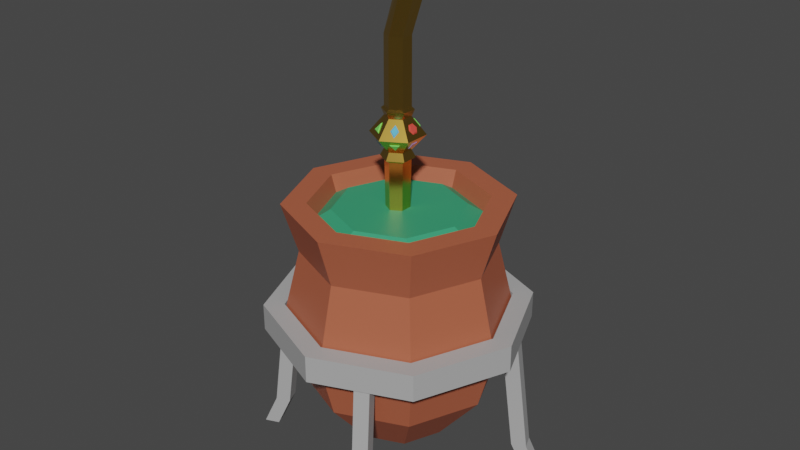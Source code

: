 # Source: cuiabomba_dourado.blend  (saved by Blender 2.93.21; exported with 4.5.12 LTS)
import bpy
from mathutils import Matrix  # noqa: F401  (used for matrix-valued properties, if any)

bpy.ops.wm.read_factory_settings(use_empty=True)
scene = bpy.context.scene
scene.name = 'Scene'

# ---- collections
col_collection = bpy.data.collections.new('Collection'); scene.collection.children.link(col_collection)

# ---- materials (node trees are filled in below, after node groups)
mat_cuia = bpy.data.materials.new('Cuia')
mat_cuia.use_transparent_shadow = False
mat_erva = bpy.data.materials.new('Erva')
mat_erva.use_transparent_shadow = False
mat_ouro = bpy.data.materials.new('Ouro')
mat_ouro.use_transparent_shadow = False
mat_metal = bpy.data.materials.new('Metal')
mat_metal.use_transparent_shadow = False
mat_pedra_002 = bpy.data.materials.new('Pedra.002')
mat_pedra_002.use_transparent_shadow = False
mat_pedra_001 = bpy.data.materials.new('Pedra.001')
mat_pedra_001.use_transparent_shadow = False
mat_pedra = bpy.data.materials.new('Pedra')
mat_pedra.use_transparent_shadow = False
mat_pedra_003 = bpy.data.materials.new('Pedra.003')
mat_pedra_003.use_transparent_shadow = False

# ---- material node trees
mat_cuia.use_nodes = True; mat_cuia.node_tree.nodes.clear()
_N = mat_cuia.node_tree.nodes; _L = mat_cuia.node_tree.links
n0 = _N.new('ShaderNodeBsdfPrincipled'); n0.name = 'Principled BSDF'; n0.location = (10, 300)
n0.distribution = 'GGX'
n0.subsurface_method = 'BURLEY'
n0.inputs[0].default_value = (0.4385, 0.1128, 0.05614, 1.0)
n0.inputs[3].default_value = 1.45
n0.inputs[27].default_value = (0.0, 0.0, 0.0, 1.0)
n0.inputs[28].default_value = 1.0
n1 = _N.new('ShaderNodeOutputMaterial'); n1.name = 'Material Output'; n1.location = (300, 300)
_L.new(n0.outputs[0], n1.inputs[0])
n1.is_active_output = True
mat_erva.use_nodes = True; mat_erva.node_tree.nodes.clear()
_N = mat_erva.node_tree.nodes; _L = mat_erva.node_tree.links
n0 = _N.new('ShaderNodeBsdfPrincipled'); n0.name = 'Principled BSDF'; n0.location = (10, 300)
n0.distribution = 'GGX'
n0.subsurface_method = 'BURLEY'
n0.inputs[0].default_value = (0.04122, 0.3424, 0.1693, 1.0)
n0.inputs[3].default_value = 1.45
n0.inputs[27].default_value = (0.0, 0.0, 0.0, 1.0)
n0.inputs[28].default_value = 1.0
n1 = _N.new('ShaderNodeOutputMaterial'); n1.name = 'Material Output'; n1.location = (300, 300)
_L.new(n0.outputs[0], n1.inputs[0])
n1.is_active_output = True
mat_ouro.use_nodes = True; mat_ouro.node_tree.nodes.clear()
_N = mat_ouro.node_tree.nodes; _L = mat_ouro.node_tree.links
n0 = _N.new('ShaderNodeBsdfPrincipled'); n0.name = 'Principled BSDF'; n0.location = (10, 300)
n0.distribution = 'GGX'
n0.subsurface_method = 'BURLEY'
n0.inputs[0].default_value = (0.8, 0.4956, 0.0954, 1.0)
n0.inputs[1].default_value = 1.0
n0.inputs[2].default_value = 0.2
n0.inputs[3].default_value = 1.45
n0.inputs[27].default_value = (0.0, 0.0, 0.0, 1.0)
n0.inputs[28].default_value = 1.0
n1 = _N.new('ShaderNodeOutputMaterial'); n1.name = 'Material Output'; n1.location = (300, 300)
_L.new(n0.outputs[0], n1.inputs[0])
n1.is_active_output = True
mat_metal.use_nodes = True; mat_metal.node_tree.nodes.clear()
_N = mat_metal.node_tree.nodes; _L = mat_metal.node_tree.links
n0 = _N.new('ShaderNodeBsdfPrincipled'); n0.name = 'Principled BSDF'; n0.location = (10, 300)
n0.distribution = 'GGX'
n0.subsurface_method = 'BURLEY'
n0.inputs[0].default_value = (0.42, 0.42, 0.42, 1.0)
n0.inputs[3].default_value = 1.45
n0.inputs[27].default_value = (0.0, 0.0, 0.0, 1.0)
n0.inputs[28].default_value = 1.0
n1 = _N.new('ShaderNodeOutputMaterial'); n1.name = 'Material Output'; n1.location = (300, 300)
_L.new(n0.outputs[0], n1.inputs[0])
n1.is_active_output = True
mat_pedra_002.use_nodes = True; mat_pedra_002.node_tree.nodes.clear()
_N = mat_pedra_002.node_tree.nodes; _L = mat_pedra_002.node_tree.links
n0 = _N.new('ShaderNodeBsdfPrincipled'); n0.name = 'Principled BSDF'; n0.location = (10, 300)
n0.distribution = 'GGX'
n0.subsurface_method = 'BURLEY'
n0.inputs[0].default_value = (0.1315, 0.5285, 0.8, 1.0)
n0.inputs[2].default_value = 0.0
n0.inputs[3].default_value = 1.45
n0.inputs[13].default_value = 1.0
n0.inputs[27].default_value = (0.0, 0.0, 0.0, 1.0)
n0.inputs[28].default_value = 1.0
n1 = _N.new('ShaderNodeOutputMaterial'); n1.name = 'Material Output'; n1.location = (300, 300)
_L.new(n0.outputs[0], n1.inputs[0])
n1.is_active_output = True
mat_pedra_001.use_nodes = True; mat_pedra_001.node_tree.nodes.clear()
_N = mat_pedra_001.node_tree.nodes; _L = mat_pedra_001.node_tree.links
n0 = _N.new('ShaderNodeBsdfPrincipled'); n0.name = 'Principled BSDF'; n0.location = (10, 300)
n0.distribution = 'GGX'
n0.subsurface_method = 'BURLEY'
n0.inputs[0].default_value = (0.2086, 0.8, 0.1236, 1.0)
n0.inputs[2].default_value = 0.0
n0.inputs[3].default_value = 1.45
n0.inputs[13].default_value = 1.0
n0.inputs[27].default_value = (0.0, 0.0, 0.0, 1.0)
n0.inputs[28].default_value = 1.0
n1 = _N.new('ShaderNodeOutputMaterial'); n1.name = 'Material Output'; n1.location = (300, 300)
_L.new(n0.outputs[0], n1.inputs[0])
n1.is_active_output = True
mat_pedra.use_nodes = True; mat_pedra.node_tree.nodes.clear()
_N = mat_pedra.node_tree.nodes; _L = mat_pedra.node_tree.links
n0 = _N.new('ShaderNodeBsdfPrincipled'); n0.name = 'Principled BSDF'; n0.location = (10, 300)
n0.distribution = 'GGX'
n0.subsurface_method = 'BURLEY'
n0.inputs[0].default_value = (0.8, 0.07841, 0.05668, 1.0)
n0.inputs[2].default_value = 0.0
n0.inputs[3].default_value = 1.45
n0.inputs[13].default_value = 1.0
n0.inputs[27].default_value = (0.0, 0.0, 0.0, 1.0)
n0.inputs[28].default_value = 1.0
n1 = _N.new('ShaderNodeOutputMaterial'); n1.name = 'Material Output'; n1.location = (300, 300)
_L.new(n0.outputs[0], n1.inputs[0])
n1.is_active_output = True
mat_pedra_003.use_nodes = True; mat_pedra_003.node_tree.nodes.clear()
_N = mat_pedra_003.node_tree.nodes; _L = mat_pedra_003.node_tree.links
n0 = _N.new('ShaderNodeBsdfPrincipled'); n0.name = 'Principled BSDF'; n0.location = (10, 300)
n0.distribution = 'GGX'
n0.subsurface_method = 'BURLEY'
n0.inputs[0].default_value = (0.6422, 0.3447, 0.8, 1.0)
n0.inputs[2].default_value = 0.0
n0.inputs[3].default_value = 1.45
n0.inputs[13].default_value = 1.0
n0.inputs[19].default_value = 0.125
n0.inputs[27].default_value = (0.0, 0.0, 0.0, 1.0)
n0.inputs[28].default_value = 1.0
n1 = _N.new('ShaderNodeOutputMaterial'); n1.name = 'Material Output'; n1.location = (300, 300)
_L.new(n0.outputs[0], n1.inputs[0])
n1.is_active_output = True

# ---- world
world_world = bpy.data.worlds.new('World'); scene.world = world_world
world_world.use_nodes = True; world_world.node_tree.nodes.clear()
_N = world_world.node_tree.nodes; _L = world_world.node_tree.links
n0 = _N.new('ShaderNodeOutputWorld'); n0.name = 'World Output'; n0.location = (300, 300)
n1 = _N.new('ShaderNodeBackground'); n1.name = 'Background'; n1.location = (10, 300)
n1.inputs[0].default_value = (0.05088, 0.05088, 0.05088, 1.0)
_L.new(n1.outputs[0], n0.inputs[0])
n0.is_active_output = True
world_world.color = (0.05088, 0.05088, 0.05088)
world_world.use_sun_shadow = False
world_world.sun_shadow_jitter_overblur = 0.0

# ---- meshes
me_cylinder = bpy.data.meshes.new('Cylinder')
me_cylinder.from_pydata([(1.795e-08, 0.8779, -0.7871), (1.572e-08, 1.0, 0.91), (0.6207, 0.6207, -0.7871), (0.7071, 0.7071, 0.91), (0.8779, 1.223e-08, -0.7871), (1.0, 6.812e-09, 0.91), (0.6207, -0.6207, -0.7871), (0.7071, -0.7071, 0.91), (-5.879e-08, -0.8779, -0.7871), (-7.17e-08, -1.0, 0.91), (-0.6207, -0.6207, -0.7871), (-0.7071, -0.7071, 0.91), (-0.8779, 6.107e-08, -0.7871), (-1.0, 6.245e-08, 0.91), (-0.6207, 0.6207, -0.7871), (-0.7071, 0.7071, 0.91), (1.676e-08, 0.8621, 0.457), (0.6096, 0.6096, 0.457), (0.8621, 1.076e-08, 0.457), (0.6096, -0.6096, 0.457), (-5.861e-08, -0.8621, 0.457), (-0.6096, -0.6096, 0.457), (-0.8621, 5.872e-08, 0.457), (-0.6096, 0.6096, 0.457), (0.73, 0.73, -0.2422), (1.032, 7.605e-09, -0.2422), (0.73, -0.73, -0.2422), (-7.302e-08, -1.032, -0.2422), (-0.73, -0.73, -0.2422), (-1.032, 6.504e-08, -0.2422), (-0.73, 0.73, -0.2422), (1.723e-08, 1.032, -0.2422), (2.799e-08, 0.1042, -1.561), (0.07369, 0.07369, -1.561), (0.1042, 3.167e-08, -1.561), (0.07369, -0.07369, -1.561), (7.84e-09, -0.1042, -1.561), (-0.07369, -0.07369, -1.561), (-0.1042, 4.62e-08, -1.561), (-0.07369, 0.07369, -1.561), (1.573e-08, 0.7816, 0.91), (0.5527, 0.5527, 0.91), (0.7816, 6.762e-09, 0.91), (0.5527, -0.5527, 0.91), (-7.169e-08, -0.7816, 0.91), (-0.5527, -0.5527, 0.91), (-0.7816, 6.24e-08, 0.91), (-0.5527, 0.5527, 0.91), (1.401e-08, 0.5824, 0.8445), (0.4118, 0.4118, 0.8445), (0.5824, 1.484e-08, 0.8445), (0.4118, -0.4118, 0.8445), (-6.149e-08, -0.5824, 0.8445), (-0.4118, -0.4118, 0.8445), (-0.5824, 6.779e-08, 0.8445), (-0.4118, 0.4118, 0.8445), (-0.5159, 0.5159, 0.7555), (1.609e-08, 0.7296, 0.7555), (-0.7296, 6.112e-08, 0.7555), (-0.5159, -0.5159, 0.7555), (-6.713e-08, -0.7296, 0.7555), (0.5159, -0.5159, 0.7555), (0.7296, 8.156e-09, 0.7555), (0.5159, 0.5159, 0.7555), (2.665e-08, 0.4666, -1.287), (0.3299, 0.3299, -1.287), (0.4666, 2.109e-08, -1.287), (0.3299, -0.3299, -1.287), (-1.414e-08, -0.4666, -1.287), (-0.3299, -0.3299, -1.287), (-0.4666, 4.705e-08, -1.287), (-0.3299, 0.3299, -1.287)], [], [(16, 1, 3, 17), (17, 3, 5, 18), (18, 5, 7, 19), (19, 7, 9, 20), (20, 9, 11, 21), (21, 11, 13, 22), (22, 13, 15, 23), (23, 15, 1, 16), (10, 12, 70, 69), (30, 23, 16, 31), (29, 22, 23, 30), (28, 21, 22, 29), (27, 20, 21, 28), (26, 19, 20, 27), (25, 18, 19, 26), (24, 17, 18, 25), (31, 16, 17, 24), (0, 31, 24, 2), (2, 24, 25, 4), (4, 25, 26, 6), (6, 26, 27, 8), (8, 27, 28, 10), (10, 28, 29, 12), (12, 29, 30, 14), (14, 30, 31, 0), (32, 33, 34, 35, 36, 37, 38, 39), (6, 8, 68, 67), (12, 14, 71, 70), (2, 4, 66, 65), (8, 10, 69, 68), (14, 0, 64, 71), (0, 2, 65, 64), (4, 6, 67, 66), (57, 63, 41, 40), (63, 62, 42, 41), (62, 61, 43, 42), (61, 60, 44, 43), (60, 59, 45, 44), (59, 58, 46, 45), (58, 56, 47, 46), (56, 57, 40, 47), (55, 54, 53, 52, 51, 50, 49, 48), (3, 1, 40, 41), (5, 3, 41, 42), (7, 5, 42, 43), (9, 7, 43, 44), (11, 9, 44, 45), (13, 11, 45, 46), (15, 13, 46, 47), (1, 15, 47, 40), (55, 48, 57, 56), (54, 55, 56, 58), (53, 54, 58, 59), (52, 53, 59, 60), (51, 52, 60, 61), (50, 51, 61, 62), (49, 50, 62, 63), (48, 49, 63, 57), (33, 32, 64, 65), (34, 33, 65, 66), (35, 34, 66, 67), (36, 35, 67, 68), (37, 36, 68, 69), (38, 37, 69, 70), (39, 38, 70, 71), (32, 39, 71, 64)])
me_cylinder.polygons.foreach_set('material_index', [0, 0, 0, 0, 0, 0, 0, 0, 0, 0, 0, 0, 0, 0, 0, 0, 0, 0, 0, 0, 0, 0, 0, 0, 0, 0, 0, 0, 0, 0, 0, 0, 0, 0, 0, 0, 0, 0, 0, 0, 0, 1, 0, 0, 0, 0, 0, 0, 0, 0, 1, 1, 1, 1, 1, 1, 1, 1, 0, 0, 0, 0, 0, 0, 0, 0])
_uv = me_cylinder.uv_layers.new(name='UVMap')
_uv.uv.foreach_set('vector', [1.0, 0.8958, 1.0, 1.0, 0.875, 1.0, 0.875, 0.8958, 0.875, 0.8958, 0.875, 1.0, 0.75, 1.0, 0.75, 0.8958, 0.75, 0.8958, 0.75, 1.0, 0.625, 1.0, 0.625, 0.8958, 0.625, 0.8958, 0.625, 1.0, 0.5, 1.0, 0.5, 0.8958, 0.5, 0.8958, 0.5, 1.0, 0.375, 1.0, 0.375, 0.8958, 0.375, 0.8958, 0.375, 1.0, 0.25, 1.0, 0.25, 0.8958, 0.25, 0.8958, 0.25, 1.0, 0.125, 1.0, 0.125, 0.8958, 0.125, 0.8958, 0.125, 1.0, 0.0, 1.0, 0.0, 0.8958, 0.375, 0.5847, 0.25, 0.5847, 0.25, 0.5215, 0.375, 0.5215, 0.125, 0.721, 0.125, 0.8958, 0.0, 0.8958, 0.0, 0.721, 0.25, 0.721, 0.25, 0.8958, 0.125, 0.8958, 0.125, 0.721, 0.375, 0.721, 0.375, 0.8958, 0.25, 0.8958, 0.25, 0.721, 0.5, 0.721, 0.5, 0.8958, 0.375, 0.8958, 0.375, 0.721, 0.625, 0.721, 0.625, 0.8958, 0.5, 0.8958, 0.5, 0.721, 0.75, 0.721, 0.75, 0.8958, 0.625, 0.8958, 0.625, 0.721, 0.875, 0.721, 0.875, 0.8958, 0.75, 0.8958, 0.75, 0.721, 1.0, 0.721, 1.0, 0.8958, 0.875, 0.8958, 0.875, 0.721, 1.0, 0.5847, 1.0, 0.721, 0.875, 0.721, 0.875, 0.5847, 0.875, 0.5847, 0.875, 0.721, 0.75, 0.721, 0.75, 0.5847, 0.75, 0.5847, 0.75, 0.721, 0.625, 0.721, 0.625, 0.5847, 0.625, 0.5847, 0.625, 0.721, 0.5, 0.721, 0.5, 0.5847, 0.5, 0.5847, 0.5, 0.721, 0.375, 0.721, 0.375, 0.5847, 0.375, 0.5847, 0.375, 0.721, 0.25, 0.721, 0.25, 0.5847, 0.25, 0.5847, 0.25, 0.721, 0.125, 0.721, 0.125, 0.5847, 0.125, 0.5847, 0.125, 0.721, 0.0, 0.721, 0.0, 0.5847, 0.75, 4.551, 3.791, 3.291, 5.051, 0.25, 3.791, -2.791, 0.75, -4.051, -2.291, -2.791, -3.551, 0.25, -2.291, 3.291, 0.625, 0.5847, 0.5, 0.5847, 0.5, 0.5215, 0.625, 0.5215, 0.25, 0.5847, 0.125, 0.5847, 0.125, 0.5215, 0.25, 0.5215, 0.875, 0.5847, 0.75, 0.5847, 0.75, 0.5215, 0.875, 0.5215, 0.5, 0.5847, 0.375, 0.5847, 0.375, 0.5215, 0.5, 0.5215, 0.125, 0.5847, 0.0, 0.5847, 0.0, 0.5215, 0.125, 0.5215, 1.0, 0.5847, 0.875, 0.5847, 0.875, 0.5215, 1.0, 0.5215, 0.75, 0.5847, 0.625, 0.5847, 0.625, 0.5215, 0.75, 0.5215, 1.0, 0.9637, 0.875, 0.9637, 0.875, 1.0, 1.0, 1.0, 0.875, 0.9637, 0.75, 0.9637, 0.75, 1.0, 0.875, 1.0, 0.75, 0.9637, 0.625, 0.9637, 0.625, 1.0, 0.75, 1.0, 0.625, 0.9637, 0.5, 0.9637, 0.5, 1.0, 0.625, 1.0, 0.5, 0.9637, 0.375, 0.9637, 0.375, 1.0, 0.5, 1.0, 0.375, 0.9637, 0.25, 0.9637, 0.25, 1.0, 0.375, 1.0, 0.25, 0.9637, 0.125, 0.9637, 0.125, 1.0, 0.25, 1.0, 0.125, 0.9637, 0.0, 0.9637, 0.0, 1.0, 0.125, 1.0, 0.2186, 0.9637, 0.2733, 0.9637, 0.3869, 0.9637, 0.5037, 0.9637, 0.6213, 0.9637, 0.7381, 0.9637, 0.8517, 0.9637, 0.9064, 0.9637, 0.875, 1.0, 1.0, 1.0, 1.0, 1.0, 0.875, 1.0, 0.75, 1.0, 0.875, 1.0, 0.875, 1.0, 0.75, 1.0, 0.625, 1.0, 0.75, 1.0, 0.75, 1.0, 0.625, 1.0, 0.5, 1.0, 0.625, 1.0, 0.625, 1.0, 0.5, 1.0, 0.375, 1.0, 0.5, 1.0, 0.5, 1.0, 0.375, 1.0, 0.25, 1.0, 0.375, 1.0, 0.375, 1.0, 0.25, 1.0, 0.125, 1.0, 0.25, 1.0, 0.25, 1.0, 0.125, 1.0, 0.0, 1.0, 0.125, 1.0, 0.125, 1.0, 0.0, 1.0, 0.2186, 0.9637, 0.9064, 0.9637, 1.0, 0.9637, 0.125, 0.9637, 0.2733, 0.9637, 0.2186, 0.9637, 0.125, 0.9637, 0.25, 0.9637, 0.3869, 0.9637, 0.2733, 0.9637, 0.25, 0.9637, 0.375, 0.9637, 0.5037, 0.9637, 0.3869, 0.9637, 0.375, 0.9637, 0.5, 0.9637, 0.6213, 0.9637, 0.5037, 0.9637, 0.5, 0.9637, 0.625, 0.9637, 0.7381, 0.9637, 0.6213, 0.9637, 0.625, 0.9637, 0.75, 0.9637, 0.8517, 0.9637, 0.7381, 0.9637, 0.75, 0.9637, 0.875, 0.9637, 0.9064, 0.9637, 0.8517, 0.9637, 0.875, 0.9637, 1.0, 0.9637, 3.791, 3.291, 0.75, 4.551, 0.75, 15.57, 11.58, 11.08, 5.051, 0.25, 3.791, 3.291, 11.58, 11.08, 16.07, 0.25, 3.791, -2.791, 5.051, 0.25, 16.07, 0.25, 11.58, -10.58, 0.75, -4.051, 3.791, -2.791, 11.58, -10.58, 0.75, -15.07, -2.291, -2.791, 0.75, -4.051, 0.75, -15.07, -10.08, -10.58, -3.551, 0.25, -2.291, -2.791, -10.08, -10.58, -14.57, 0.25, -2.291, 3.291, -3.551, 0.25, -14.57, 0.25, -10.08, 11.08, 0.75, 4.551, -2.291, 3.291, -10.08, 11.08, 0.75, 15.57])
me_cylinder.materials.append(mat_cuia)
me_cylinder.materials.append(mat_erva)
me_cylinder.use_remesh_fix_poles = True
me_cylinder.use_remesh_preserve_attributes = False
me_cylinder.update()
me_cylinder_001 = bpy.data.meshes.new('Cylinder.001')
me_cylinder_001.from_pydata([(-0.01828, 0.1134, 1.581), (0.05222, -0.05509, -0.8901), (0.07989, 0.05668, 1.581), (0.05222, 0.05509, -0.8901), (0.07989, -0.05668, 1.581), (-0.01828, -0.1134, 1.581), (-0.08793, -0.05557, -0.8903), (-0.1164, -0.05668, 1.581), (-0.01832, -0.097, -0.8311), (-0.1164, 0.05668, 1.581), (0.2548, 0.07499, 2.144), (0.1693, 0.1475, 2.176), (0.2579, -0.07246, 2.136), (0.1757, -0.1474, 2.16), (0.09022, -0.07499, 2.192), (0.08705, 0.07246, 2.2), (0.1893, 0.1198, 0.7498), (0.1893, -0.1198, 0.7498), (-0.01828, -0.2397, 0.7498), (-0.2259, -0.1198, 0.7498), (-0.2259, 0.1198, 0.7498), (-0.01828, 0.2397, 0.7498), (0.08103, 0.05733, 0.9011), (0.08103, -0.05733, 0.9011), (-0.01828, -0.1147, 0.9011), (-0.1176, -0.05733, 0.9011), (-0.1176, 0.05733, 0.9011), (-0.01828, 0.1147, 0.9011), (-0.01828, 0.1149, 0.6087), (0.08122, 0.05745, 0.6087), (0.08122, -0.05745, 0.6087), (-0.01828, -0.1149, 0.6087), (-0.1178, -0.05745, 0.6087), (-0.1178, 0.05745, 0.6087), (0.06791, 0.04976, -0.5272), (0.06791, -0.04976, -0.5272), (-0.01828, -0.09953, -0.5272), (-0.1045, -0.04976, -0.5272), (-0.1045, 0.04976, -0.5272), (-0.01828, 0.09953, -0.5272), (0.05222, 0.3908, -1.258), (-0.01836, 0.4672, -1.258), (-0.01836, 0.3303, -0.9277), (0.05222, 0.2763, -0.9817), (-0.01836, -0.3303, -0.9277), (0.05222, -0.2763, -0.9817), (-0.01836, -0.4672, -1.258), (0.05222, -0.3908, -1.258), (-0.01836, -0.3303, -1.588), (0.05222, -0.2763, -1.534), (-0.01836, 7.214e-09, -1.725), (0.05222, 7.214e-09, -1.649), (-0.01836, 0.3303, -1.588), (0.05222, 0.2763, -1.534), (-0.08793, 0.3908, -1.258), (-0.08793, 0.2763, -0.9817), (-0.08793, -0.2763, -0.9817), (-0.08793, -0.3908, -1.258), (-0.08793, -0.2763, -1.534), (-0.08793, 7.214e-09, -1.649), (-0.08793, 0.2763, -1.534), (-0.01832, 0.097, -0.8311), (-0.08793, 0.05557, -0.8903), (0.1027, 0.06983, 0.9625), (0.1027, -0.06983, 0.9625), (-0.01828, 0.1397, 0.9625), (-0.01828, -0.1397, 0.9625), (-0.1392, -0.06983, 0.9625), (-0.1392, 0.06983, 0.9625), (0.1123, -0.07538, 0.5432), (-0.1488, -0.07538, 0.5432), (0.1123, 0.07538, 0.5432), (-0.01828, -0.1508, 0.5432), (-0.1488, 0.07538, 0.5432), (-0.01828, 0.1508, 0.5432), (0.08089, 0.05726, 0.9813), (0.08089, -0.05726, 0.9813), (-0.01828, 0.1145, 0.9813), (-0.01828, -0.1145, 0.9813), (-0.1174, -0.05726, 0.9813), (-0.1174, 0.05726, 0.9813), (0.08011, -0.0568, 0.519), (-0.1167, -0.0568, 0.519), (0.08011, 0.0568, 0.519), (-0.01828, -0.1136, 0.519), (-0.1167, 0.0568, 0.519), (-0.01828, 0.1136, 0.519)], [], [(77, 0, 2, 75), (75, 2, 4, 76), (76, 4, 5, 78), (7, 5, 13, 14), (78, 5, 7, 79), (79, 7, 9, 80), (38, 39, 61, 62), (39, 34, 3, 61), (13, 12, 10, 11, 15, 14), (4, 2, 10, 12), (9, 7, 14, 15), (2, 0, 11, 10), (5, 4, 12, 13), (0, 9, 15, 11), (73, 33, 28, 74), (28, 21, 16, 29), (29, 16, 17, 30), (30, 17, 18, 31), (31, 18, 19, 32), (32, 19, 20, 33), (33, 20, 21, 28), (20, 26, 27, 21), (19, 25, 26, 20), (18, 24, 25, 19), (17, 23, 24, 18), (16, 22, 23, 17), (21, 27, 22, 16), (70, 32, 33, 73), (72, 31, 32, 70), (69, 30, 31, 72), (71, 29, 30, 69), (74, 28, 29, 71), (37, 38, 62, 6), (36, 37, 6, 8), (35, 36, 8, 1), (34, 35, 1, 3), (80, 9, 0, 77), (3, 1, 45, 47, 49, 51, 53, 40, 43), (43, 40, 41, 42), (43, 42, 61, 3), (44, 45, 1, 8), (47, 45, 44, 46), (49, 47, 46, 48), (51, 49, 48, 50), (53, 51, 50, 52), (40, 53, 52, 41), (42, 41, 54, 55), (61, 42, 55, 62), (6, 56, 44, 8), (46, 44, 56, 57), (48, 46, 57, 58), (50, 48, 58, 59), (52, 50, 59, 60), (41, 52, 60, 54), (6, 62, 55, 54, 60, 59, 58, 57, 56), (26, 68, 65, 27), (25, 67, 68, 26), (24, 66, 67, 25), (23, 64, 66, 24), (22, 63, 64, 23), (27, 65, 63, 22), (86, 74, 71, 83), (83, 71, 69, 81), (81, 69, 72, 84), (84, 72, 70, 82), (82, 70, 73, 85), (85, 73, 74, 86), (68, 80, 77, 65), (67, 79, 80, 68), (66, 78, 79, 67), (64, 76, 78, 66), (63, 75, 76, 64), (65, 77, 75, 63), (38, 85, 86, 39), (37, 82, 85, 38), (36, 84, 82, 37), (35, 81, 84, 36), (34, 83, 81, 35), (39, 86, 83, 34)])
_uv = me_cylinder_001.uv_layers.new(name='UVMap')
_uv.uv.foreach_set('vector', [1.0, 0.8908, 1.0, 1.0, 0.8333, 1.0, 0.8333, 0.8908, 0.8333, 0.8908, 0.8333, 1.0, 0.6667, 1.0, 0.6667, 0.8908, 0.6667, 0.8908, 0.6667, 1.0, 0.5, 1.0, 0.5, 0.8908, 0.3333, 1.0, 0.5, 1.0, 0.5, 1.0, 0.3333, 1.0, 0.5, 0.8908, 0.5, 1.0, 0.3333, 1.0, 0.3333, 0.8908, 0.3333, 0.8908, 0.3333, 1.0, 0.1667, 1.0, 0.1667, 0.8908, 0.1667, 0.609, -8.941e-08, 0.609, -8.941e-08, 0.609, 0.1667, 0.609, 1.0, 0.609, 0.8333, 0.609, 0.8333, 0.609, 1.0, 0.609, 0.25, 0.01, 0.4578, 0.13, 0.4578, 0.37, 0.25, 0.49, 0.04215, 0.37, 0.04215, 0.13, 0.6667, 1.0, 0.8333, 1.0, 0.8333, 1.0, 0.6667, 1.0, 0.1667, 1.0, 0.3333, 1.0, 0.3333, 1.0, 0.1667, 1.0, 0.8333, 1.0, 1.0, 1.0, 1.0, 1.0, 0.8333, 1.0, 0.5, 1.0, 0.6667, 1.0, 0.6667, 1.0, 0.5, 1.0, -8.941e-08, 1.0, 0.1667, 1.0, 0.1667, 1.0, -8.941e-08, 1.0, 0.1667, 0.8044, 0.1667, 0.8174, -8.941e-08, 0.8174, -8.941e-08, 0.8044, 1.0, 0.8174, 1.0, 0.8458, 0.8333, 0.8458, 0.8333, 0.8174, 0.8333, 0.8174, 0.8333, 0.8458, 0.6667, 0.8458, 0.6667, 0.8174, 0.6667, 0.8174, 0.6667, 0.8458, 0.5, 0.8458, 0.5, 0.8174, 0.5, 0.8174, 0.5, 0.8458, 0.3333, 0.8458, 0.3333, 0.8174, 0.3333, 0.8174, 0.3333, 0.8458, 0.1667, 0.8458, 0.1667, 0.8174, 0.1667, 0.8174, 0.1667, 0.8458, -8.941e-08, 0.8458, -8.941e-08, 0.8174, 0.1667, 0.8458, 0.1667, 0.8761, -8.941e-08, 0.8761, -8.941e-08, 0.8458, 0.3333, 0.8458, 0.3333, 0.8761, 0.1667, 0.8761, 0.1667, 0.8458, 0.5, 0.8458, 0.5, 0.8761, 0.3333, 0.8761, 0.3333, 0.8458, 0.6667, 0.8458, 0.6667, 0.8761, 0.5, 0.8761, 0.5, 0.8458, 0.8333, 0.8458, 0.8333, 0.8761, 0.6667, 0.8761, 0.6667, 0.8458, 1.0, 0.8458, 1.0, 0.8761, 0.8333, 0.8761, 0.8333, 0.8458, 0.3333, 0.8044, 0.3333, 0.8174, 0.1667, 0.8174, 0.1667, 0.8044, 0.5, 0.8044, 0.5, 0.8174, 0.3333, 0.8174, 0.3333, 0.8044, 0.6667, 0.8044, 0.6667, 0.8174, 0.5, 0.8174, 0.5, 0.8044, 0.8333, 0.8044, 0.8333, 0.8174, 0.6667, 0.8174, 0.6667, 0.8044, 1.0, 0.8044, 1.0, 0.8174, 0.8333, 0.8174, 0.8333, 0.8044, 0.3333, 0.609, 0.1667, 0.609, 0.1667, 0.609, 0.3333, 0.609, 0.5, 0.609, 0.3333, 0.609, 0.3333, 0.609, 0.5, 0.609, 0.6667, 0.609, 0.5, 0.609, 0.5, 0.609, 0.6667, 0.609, 0.8333, 0.609, 0.6667, 0.609, 0.6667, 0.609, 0.8333, 0.609, 0.1667, 0.8908, 0.1667, 1.0, -8.941e-08, 1.0, -8.941e-08, 0.8908, 0.0, 0.0, 0.0, 0.0, 0.0, 0.0, 0.0, 0.0, 0.0, 0.0, 0.0, 0.0, 0.0, 0.0, 0.0, 0.0, 0.0, 0.0, 0.0, 0.0, 0.0, 0.0, 0.0, 0.0, 0.0, 0.0, 0.0, 0.0, 0.0, 0.0, 0.0, 0.0, 0.0, 0.0, 0.0, 0.0, 0.0, 0.0, 0.0, 0.0, 0.0, 0.0, 0.0, 0.0, 0.0, 0.0, 0.0, 0.0, 0.0, 0.0, 0.0, 0.0, 0.0, 0.0, 0.0, 0.0, 0.0, 0.0, 0.0, 0.0, 0.0, 0.0, 0.0, 0.0, 0.0, 0.0, 0.0, 0.0, 0.0, 0.0, 0.0, 0.0, 0.0, 0.0, 0.0, 0.0, 0.0, 0.0, 0.0, 0.0, 0.0, 0.0, 0.0, 0.0, 0.0, 0.0, 0.0, 0.0, 0.0, 0.0, 0.0, 0.0, 0.0, 0.0, 0.0, 0.0, 0.0, 0.0, 0.0, 0.0, 0.0, 0.0, 0.0, 0.0, 0.0, 0.0, 0.0, 0.0, 0.0, 0.0, 0.0, 0.0, 0.0, 0.0, 0.0, 0.0, 0.0, 0.0, 0.0, 0.0, 0.0, 0.0, 0.0, 0.0, 0.0, 0.0, 0.0, 0.0, 0.0, 0.0, 0.0, 0.0, 0.0, 0.0, 0.0, 0.0, 0.0, 0.0, 0.0, 0.0, 0.0, 0.0, 0.0, 0.0, 0.0, 0.0, 0.3333, 0.609, 0.0, 0.0, 0.0, 0.0, 0.0, 0.0, 0.0, 0.0, 0.0, 0.0, 0.0, 0.0, 0.0, 0.0, 0.0, 0.0, 0.1667, 0.8761, 0.1667, 0.8873, -8.941e-08, 0.8873, -8.941e-08, 0.8761, 0.3333, 0.8761, 0.3333, 0.8873, 0.1667, 0.8873, 0.1667, 0.8761, 0.5, 0.8761, 0.5, 0.8873, 0.3333, 0.8873, 0.3333, 0.8761, 0.6667, 0.8761, 0.6667, 0.8873, 0.5, 0.8873, 0.5, 0.8761, 0.8333, 0.8761, 0.8333, 0.8873, 0.6667, 0.8873, 0.6667, 0.8761, 1.0, 0.8761, 1.0, 0.8873, 0.8333, 0.8873, 0.8333, 0.8761, 1.0, 0.7999, 1.0, 0.8044, 0.8333, 0.8044, 0.8333, 0.7999, 0.8333, 0.7999, 0.8333, 0.8044, 0.6667, 0.8044, 0.6667, 0.7999, 0.6667, 0.7999, 0.6667, 0.8044, 0.5, 0.8044, 0.5, 0.7999, 0.5, 0.7999, 0.5, 0.8044, 0.3333, 0.8044, 0.3333, 0.7999, 0.3333, 0.7999, 0.3333, 0.8044, 0.1667, 0.8044, 0.1667, 0.7999, 0.1667, 0.7999, 0.1667, 0.8044, -8.941e-08, 0.8044, -8.941e-08, 0.7999, 0.1667, 0.8873, 0.1667, 0.8908, -8.941e-08, 0.8908, -8.941e-08, 0.8873, 0.3333, 0.8873, 0.3333, 0.8908, 0.1667, 0.8908, 0.1667, 0.8873, 0.5, 0.8873, 0.5, 0.8908, 0.3333, 0.8908, 0.3333, 0.8873, 0.6667, 0.8873, 0.6667, 0.8908, 0.5, 0.8908, 0.5, 0.8873, 0.8333, 0.8873, 0.8333, 0.8908, 0.6667, 0.8908, 0.6667, 0.8873, 1.0, 0.8873, 1.0, 0.8908, 0.8333, 0.8908, 0.8333, 0.8873, 0.1667, 0.609, 0.1667, 0.7999, -8.941e-08, 0.7999, -8.941e-08, 0.609, 0.3333, 0.609, 0.3333, 0.7999, 0.1667, 0.7999, 0.1667, 0.609, 0.5, 0.609, 0.5, 0.7999, 0.3333, 0.7999, 0.3333, 0.609, 0.6667, 0.609, 0.6667, 0.7999, 0.5, 0.7999, 0.5, 0.609, 0.8333, 0.609, 0.8333, 0.7999, 0.6667, 0.7999, 0.6667, 0.609, 1.0, 0.609, 1.0, 0.7999, 0.8333, 0.7999, 0.8333, 0.609])
me_cylinder_001.materials.append(mat_ouro)
me_cylinder_001.use_remesh_fix_poles = True
me_cylinder_001.use_remesh_preserve_attributes = False
me_cylinder_001.update()
me_circle = bpy.data.meshes.new('Circle')
me_circle.from_pydata([(-0.0008708, 0.8722, 0.4911), (-0.6184, 0.6165, 0.4911), (-0.8741, -0.001037, 0.4911), (-0.6184, -0.6185, 0.4911), (-0.0008707, -0.8743, 0.4911), (0.6166, -0.6185, 0.4911), (0.8724, -0.001037, 0.4911), (0.6166, 0.6165, 0.4911), (-0.5231, 0.5212, 0.4911), (-0.0008708, 0.7375, 0.4911), (-0.7394, -0.001037, 0.4911), (-0.5231, -0.5232, 0.4911), (-0.0008707, -0.7396, 0.4911), (0.5213, -0.5232, 0.4911), (0.7376, -0.001037, 0.4911), (0.5213, 0.5212, 0.4911), (-0.0008708, 0.8722, 0.3111), (-0.6184, 0.6165, 0.3111), (-0.8741, -0.001037, 0.3111), (-0.6184, -0.6185, 0.3111), (-0.0008707, -0.8743, 0.3111), (0.6166, -0.6185, 0.3111), (0.8724, -0.001037, 0.3111), (0.6166, 0.6165, 0.3111), (-0.5231, 0.5212, 0.3111), (-0.0008708, 0.7375, 0.3111), (-0.7394, -0.001037, 0.3111), (-0.5231, -0.5232, 0.3111), (-0.0008707, -0.7396, 0.3111), (0.5213, -0.5232, 0.3111), (0.7376, -0.001037, 0.3111), (0.5213, 0.5212, 0.3111), (-0.2947, 0.8328, -0.6607), (-0.3871, 0.7953, -0.6607), (-0.3323, 0.9252, -0.6607), (-0.4247, 0.8877, -0.6607), (-0.2593, 0.7458, -0.4525), (-0.3517, 0.7083, -0.4525), (-0.3893, 0.8007, -0.4525), (-0.2969, 0.8382, -0.4525), (0.3914, -0.7901, -0.6607), (0.299, -0.8276, -0.6607), (0.429, -0.8825, -0.6607), (0.3366, -0.92, -0.6607), (0.3561, -0.703, -0.4525), (0.2637, -0.7406, -0.4525), (0.3012, -0.833, -0.4525), (0.3936, -0.7954, -0.4525), (0.8355, 0.285, -0.6607), (0.7979, 0.3774, -0.6607), (0.9279, 0.3226, -0.6607), (0.8903, 0.415, -0.6607), (0.7484, 0.2496, -0.4525), (0.7109, 0.342, -0.4525), (0.8033, 0.3796, -0.4525), (0.8408, 0.2872, -0.4525), (-0.7999, -0.3798, -0.6607), (-0.8375, -0.2874, -0.6607), (-0.8923, -0.4174, -0.6607), (-0.9298, -0.325, -0.6607), (-0.7129, -0.3445, -0.4525), (-0.7504, -0.2521, -0.4525), (-0.8428, -0.2896, -0.4525), (-0.8053, -0.382, -0.4525), (-0.3545, 0.7151, 0.3111), (-0.2621, 0.7526, 0.3111), (0.2289, -0.655, 0.3111), (0.3213, -0.6174, 0.3111), (0.2664, -0.7474, 0.3111), (-0.3169, 0.6227, 0.3111), (-0.2245, 0.6602, 0.3111), (-0.7572, -0.2548, 0.3111), (0.3588, -0.7098, 0.3111), (-0.7197, -0.3472, 0.3111), (-0.6648, -0.2173, 0.3111), (-0.6273, -0.3097, 0.3111), (0.6628, 0.2148, 0.3111), (0.6253, 0.3072, 0.3111), (0.7177, 0.3448, 0.3111), (0.7552, 0.2524, 0.3111)], [], [(8, 9, 0, 1), (10, 8, 1, 2), (11, 10, 2, 3), (12, 11, 3, 4), (13, 12, 4, 5), (14, 13, 5, 6), (15, 14, 6, 7), (9, 15, 7, 0), (69, 24, 17, 16, 25, 70, 65, 64), (25, 24, 69, 70), (26, 18, 17, 24), (75, 27, 19, 18, 26, 74, 71, 73), (26, 27, 75, 74), (28, 20, 19, 27), (66, 28, 29, 67), (67, 29, 21, 20, 28, 66, 68, 72), (30, 22, 21, 29), (31, 23, 22, 30, 76, 79, 78, 77), (30, 31, 77, 76), (25, 16, 23, 31), (9, 8, 24, 25), (8, 10, 26, 24), (10, 11, 27, 26), (11, 12, 28, 27), (12, 13, 29, 28), (13, 14, 30, 29), (14, 15, 31, 30), (15, 9, 25, 31), (1, 0, 16, 17), (2, 1, 17, 18), (3, 2, 18, 19), (4, 3, 19, 20), (5, 4, 20, 21), (6, 5, 21, 22), (7, 6, 22, 23), (0, 7, 23, 16), (69, 37, 36, 70), (38, 37, 69, 64), (65, 39, 38, 64), (36, 39, 65, 70), (33, 35, 34, 32), (34, 39, 36, 32), (35, 38, 39, 34), (33, 37, 38, 35), (32, 36, 37, 33), (44, 45, 66, 67), (66, 45, 46, 68), (46, 47, 72, 68), (72, 47, 44, 67), (41, 40, 42, 43), (42, 40, 44, 47), (43, 42, 47, 46), (41, 43, 46, 45), (40, 41, 45, 44), (53, 52, 76, 77), (54, 53, 77, 78), (55, 54, 78, 79), (52, 55, 79, 76), (49, 51, 50, 48), (50, 55, 52, 48), (51, 54, 55, 50), (49, 53, 54, 51), (48, 52, 53, 49), (75, 60, 61, 74), (74, 61, 62, 71), (62, 63, 73, 71), (73, 63, 60, 75), (57, 56, 58, 59), (58, 56, 60, 63), (59, 58, 63, 62), (57, 59, 62, 61), (56, 57, 61, 60)])
_uv = me_circle.uv_layers.new(name='UVMap')
_uv.uv.foreach_set('vector', [0.0, 0.0, 0.0, 0.0, 0.0, 0.0, 0.0, 0.0, 0.0, 0.0, 0.0, 0.0, 0.0, 0.0, 0.0, 0.0, 0.0, 0.0, 0.0, 0.0, 0.0, 0.0, 0.0, 0.0, 0.0, 0.0, 0.0, 0.0, 0.0, 0.0, 0.0, 0.0, 0.0, 0.0, 0.0, 0.0, 0.0, 0.0, 0.0, 0.0, 0.0, 0.0, 0.0, 0.0, 0.0, 0.0, 0.0, 0.0, 0.0, 0.0, 0.0, 0.0, 0.0, 0.0, 0.0, 0.0, 0.0, 0.0, 0.0, 0.0, 0.0, 0.0, 0.0, 0.0, 0.0, 0.0, 0.0, 0.0, 0.0, 0.0, 0.0, 0.0, 0.0, 0.0, 0.0, 0.0, 0.0, 0.0, 0.0, 0.0, 0.0, 0.0, 0.0, 0.0, 0.0, 0.0, 0.0, 0.0, 0.0, 0.0, 0.0, 0.0, 0.0, 0.0, 0.0, 0.0, 0.0, 0.0, 0.0, 0.0, 0.0, 0.0, 0.0, 0.0, 0.0, 0.0, 0.0, 0.0, 0.0, 0.0, 0.0, 0.0, 0.0, 0.0, 0.0, 0.0, 0.0, 0.0, 0.0, 0.0, 0.0, 0.0, 0.0, 0.0, 0.0, 0.0, 0.0, 0.0, 0.0, 0.0, 0.0, 0.0, 0.0, 0.0, 0.0, 0.0, 0.0, 0.0, 0.0, 0.0, 0.0, 0.0, 0.0, 0.0, 0.0, 0.0, 0.0, 0.0, 0.0, 0.0, 0.0, 0.0, 0.0, 0.0, 0.0, 0.0, 0.0, 0.0, 0.0, 0.0, 0.0, 0.0, 0.0, 0.0, 0.0, 0.0, 0.0, 0.0, 0.0, 0.0, 0.0, 0.0, 0.0, 0.0, 0.0, 0.0, 0.0, 0.0, 0.0, 0.0, 0.0, 0.0, 0.0, 0.0, 0.0, 0.0, 0.0, 0.0, 0.0, 0.0, 0.0, 0.0, 0.0, 0.0, 0.0, 0.0, 0.0, 0.0, 0.0, 0.0, 0.0, 0.0, 0.0, 0.0, 0.0, 0.0, 0.0, 0.0, 0.0, 0.0, 0.0, 0.0, 0.0, 0.0, 0.0, 0.0, 0.0, 0.0, 0.0, 0.0, 0.0, 0.0, 0.0, 0.0, 0.0, 0.0, 0.0, 0.0, 0.0, 0.0, 0.0, 0.0, 0.0, 0.0, 0.0, 0.0, 0.0, 0.0, 0.0, 0.0, 0.0, 0.0, 0.0, 0.0, 0.0, 0.0, 0.0, 0.0, 0.0, 0.0, 0.0, 0.0, 0.0, 0.0, 0.0, 0.0, 0.0, 0.0, 0.0, 0.0, 0.0, 0.0, 0.0, 0.0, 0.0, 0.0, 0.0, 0.0, 0.0, 0.0, 0.0, 0.0, 0.0, 0.0, 0.0, 0.0, 0.0, 0.0, 0.0, 0.0, 0.0, 0.0, 0.0, 0.0, 0.0, 0.0, 0.0, 0.0, 0.0, 0.0, 0.0, 0.0, 0.0, 0.0, 0.0, 0.0, 0.0, 0.0, 0.0, 0.0, 0.0, 0.0, 0.0, 0.0, 0.0, 0.0, 0.0, 0.0, 0.0, 0.0, 0.0, 0.0, 0.0, 0.0, 0.0, 0.0, 0.0, 0.0, 0.0, 0.0, 0.6229, 0.25, 0.5, 0.25, 0.5, 0.0, 0.6229, 0.0, 0.5, 0.5, 0.5, 0.25, 0.6229, 0.25, 0.6229, 0.5, 0.6229, 0.75, 0.5, 0.75, 0.5, 0.5, 0.6229, 0.5, 0.5, 1.0, 0.5, 0.75, 0.6229, 0.75, 0.6229, 1.0, 0.125, 0.5, 0.375, 0.5, 0.375, 0.75, 0.125, 0.75, 0.375, 0.75, 0.5, 0.75, 0.5, 1.0, 0.375, 1.0, 0.375, 0.5, 0.5, 0.5, 0.5, 0.75, 0.375, 0.75, 0.375, 0.25, 0.5, 0.25, 0.5, 0.5, 0.375, 0.5, 0.375, 0.0, 0.5, 0.0, 0.5, 0.25, 0.375, 0.25, 0.5, 0.0, 0.5, 0.25, 0.6229, 0.25, 0.6229, 0.0, 0.6229, 0.25, 0.5, 0.25, 0.5, 0.5, 0.6229, 0.5, 0.5, 0.5, 0.5, 0.75, 0.6229, 0.75, 0.6229, 0.5, 0.6229, 0.75, 0.5, 0.75, 0.5, 1.0, 0.6229, 1.0, 0.125, 0.5, 0.125, 0.75, 0.375, 0.75, 0.375, 0.5, 0.375, 0.75, 0.375, 1.0, 0.5, 1.0, 0.5, 0.75, 0.375, 0.5, 0.375, 0.75, 0.5, 0.75, 0.5, 0.5, 0.375, 0.25, 0.375, 0.5, 0.5, 0.5, 0.5, 0.25, 0.375, 0.0, 0.375, 0.25, 0.5, 0.25, 0.5, 0.0, 0.5, 0.25, 0.5, 0.0, 0.6229, 0.0, 0.6229, 0.25, 0.5, 0.5, 0.5, 0.25, 0.6229, 0.25, 0.6229, 0.5, 0.5, 0.75, 0.5, 0.5, 0.6229, 0.5, 0.6229, 0.75, 0.5, 1.0, 0.5, 0.75, 0.6229, 0.75, 0.6229, 1.0, 0.125, 0.5, 0.375, 0.5, 0.375, 0.75, 0.125, 0.75, 0.375, 0.75, 0.5, 0.75, 0.5, 1.0, 0.375, 1.0, 0.375, 0.5, 0.5, 0.5, 0.5, 0.75, 0.375, 0.75, 0.375, 0.25, 0.5, 0.25, 0.5, 0.5, 0.375, 0.5, 0.375, 0.0, 0.5, 0.0, 0.5, 0.25, 0.375, 0.25, 0.6229, 0.0, 0.5, 0.0, 0.5, 0.25, 0.6229, 0.25, 0.6229, 0.25, 0.5, 0.25, 0.5, 0.5, 0.6229, 0.5, 0.5, 0.5, 0.5, 0.75, 0.6229, 0.75, 0.6229, 0.5, 0.6229, 0.75, 0.5, 0.75, 0.5, 1.0, 0.6229, 1.0, 0.125, 0.5, 0.125, 0.75, 0.375, 0.75, 0.375, 0.5, 0.375, 0.75, 0.375, 1.0, 0.5, 1.0, 0.5, 0.75, 0.375, 0.5, 0.375, 0.75, 0.5, 0.75, 0.5, 0.5, 0.375, 0.25, 0.375, 0.5, 0.5, 0.5, 0.5, 0.25, 0.375, 0.0, 0.375, 0.25, 0.5, 0.25, 0.5, 0.0])
me_circle.materials.append(mat_metal)
me_circle.use_remesh_fix_poles = True
me_circle.use_remesh_preserve_attributes = False
me_circle.update()
me_cube_009 = bpy.data.meshes.new('Cube.009')
me_cube_009.from_pydata([(-1.799, -0.8737, 5.114), (-1.799, 0.788, 5.114), (-0.1377, -0.8737, 5.114), (-0.1377, 0.788, 5.114), (-1.969, -1.043, 4.974), (-1.969, 0.9572, 4.974), (0.03148, 0.9572, 4.974), (0.03148, -1.043, 4.974), (4.469, 0.788, -3.071), (4.469, -0.8736, -3.071), (4.902, 0.788, -1.467), (4.902, -0.8736, -1.467), (4.29, 0.9572, -3.198), (4.29, -1.043, -3.198), (4.811, -1.043, -1.267), (4.811, 0.9572, -1.267), (0.04948, -5.125, -2.301), (1.052, -4.191, -3.61), (-0.9993, -3.687, -3.451), (0.09867, -5.233, -1.826), (1.477, -3.949, -3.626), (-1.344, -3.256, -3.407), (-4.587, -1.073, 2.568), (-4.871, -0.5118, 1.639), (-4.871, 0.6103, 1.639), (-4.587, 1.171, 2.568), (-4.303, 0.6103, 3.498), (-4.303, -0.5118, 3.498), (-4.672, -0.674, 1.284), (-4.306, -1.397, 2.483), (-4.672, 0.7725, 1.284), (-4.306, 1.496, 2.483), (-3.941, 0.7725, 3.681), (-3.941, -0.674, 3.681), (-2.098, 5.232, 0.8388), (-3.101, 4.298, 2.148), (-3.495, 3.807, 0.1251), (-1.626, 5.337, 0.7607), (-3.005, 4.053, 2.561), (-3.546, 3.378, -0.2206), (-2.327, -4.606, 0.08565), (-3.454, -3.595, 1.556), (-2.128, -4.923, 1.97), (-3.662, -3.268, -0.3421), (-2.515, -4.818, 1.601), (-2.61, -4.638, 0.2506), (-3.468, -3.867, 1.372), (-3.573, -3.676, 0.006748), (1.301, 1.131, -5.135), (0.33, 0.5699, -5.162), (0.33, -0.5522, -5.162), (1.301, -1.113, -5.135), (2.273, -0.5522, -5.107), (2.273, 0.5699, -5.107), (0.04084, 0.7321, -4.877), (1.293, 1.455, -4.841), (0.04084, -0.7144, -4.877), (1.293, -1.438, -4.841), (2.545, -0.7144, -4.806), (2.545, 0.7321, -4.806), (-0.6341, 4.524, -2.29), (0.4922, 3.513, -3.761), (1.235, 4.848, -2.596), (-1.393, 3.179, -3.461), (0.7775, 4.74, -2.871), (-0.5495, 4.555, -2.606), (0.3091, 3.784, -3.728), (-1.034, 3.589, -3.468), (0.1559, -5.061, 2.691), (-0.8276, -4.074, 3.975), (1.233, -3.615, 3.803), (0.1045, -5.18, 2.219), (-1.248, -3.823, 3.984), (1.586, -3.192, 3.748), (2.509, 5.165, -0.717), (3.493, 4.179, -2.001), (3.877, 3.732, 0.03389), (2.039, 5.282, -0.6418), (3.392, 3.925, -2.408), (3.92, 3.311, 0.3907), (2.542, -4.652, 0.2922), (3.688, -3.703, -1.204), (2.336, -5.014, -1.583), (3.903, -3.33, 0.6853), (2.725, -4.907, -1.217), (2.824, -4.694, 0.1282), (3.697, -3.97, -1.012), (3.806, -3.746, 0.3472), (1.032, 4.569, 2.429), (-0.114, 3.62, 3.925), (-0.83, 4.938, 2.726), (1.764, 3.24, 3.634), (-0.3751, 4.828, 3.004), (0.948, 4.61, 2.744), (0.07438, 3.886, 3.885), (1.414, 3.657, 3.631)], [], [(3, 1, 0, 2), (0, 1, 5, 4), (1, 3, 6, 5), (3, 2, 7, 6), (2, 0, 4, 7), (11, 9, 8, 10), (8, 9, 13, 12), (9, 11, 14, 13), (11, 10, 15, 14), (10, 8, 12, 15), (18, 17, 16), (16, 17, 20, 19), (18, 16, 19, 21), (17, 18, 21, 20), (23, 22, 27, 26, 25, 24), (22, 23, 28, 29), (23, 24, 30, 28), (24, 25, 31, 30), (25, 26, 32, 31), (26, 27, 33, 32), (27, 22, 29, 33), (36, 35, 34), (34, 35, 38, 37), (36, 34, 37, 39), (35, 36, 39, 38), (44, 46, 47, 45), (44, 45, 40, 42), (46, 44, 42, 41), (47, 46, 41, 43), (45, 47, 43, 40), (49, 48, 53, 52, 51, 50), (48, 49, 54, 55), (49, 50, 56, 54), (50, 51, 57, 56), (51, 52, 58, 57), (52, 53, 59, 58), (53, 48, 55, 59), (64, 66, 67, 65), (64, 65, 60, 62), (66, 64, 62, 61), (67, 66, 61, 63), (65, 67, 63, 60), (70, 69, 68), (68, 69, 72, 71), (70, 68, 71, 73), (69, 70, 73, 72), (76, 75, 74), (74, 75, 78, 77), (76, 74, 77, 79), (75, 76, 79, 78), (84, 86, 87, 85), (84, 85, 80, 82), (86, 84, 82, 81), (87, 86, 81, 83), (85, 87, 83, 80), (92, 94, 95, 93), (92, 93, 88, 90), (94, 92, 90, 89), (95, 94, 89, 91), (93, 95, 91, 88)])
me_cube_009.polygons.foreach_set('material_index', [3, 3, 3, 3, 3, 3, 3, 3, 3, 3, 1, 1, 1, 1, 2, 2, 2, 2, 2, 2, 2, 1, 1, 1, 1, 0, 0, 0, 0, 0, 2, 2, 2, 2, 2, 2, 2, 0, 0, 0, 0, 0, 1, 1, 1, 1, 1, 1, 1, 1, 0, 0, 0, 0, 0, 0, 0, 0, 0, 0])
_uv = me_cube_009.uv_layers.new(name='UVMap')
_uv.uv.foreach_set('vector', [0.6461, 0.5211, 0.8539, 0.5211, 0.8539, 0.7289, 0.6461, 0.7289, 0.8539, 0.7289, 0.8539, 0.5211, 0.875, 0.5, 0.875, 0.75, 0.8539, 0.5211, 0.6461, 0.5211, 0.625, 0.5, 0.875, 0.5, 0.6461, 0.5211, 0.6461, 0.7289, 0.625, 0.75, 0.625, 0.5, 0.6461, 0.7289, 0.8539, 0.7289, 0.875, 0.75, 0.625, 0.75, 0.6461, 0.5211, 0.8539, 0.5211, 0.8539, 0.7289, 0.6461, 0.7289, 0.8539, 0.7289, 0.8539, 0.5211, 0.875, 0.5, 0.875, 0.75, 0.8539, 0.5211, 0.6461, 0.5211, 0.625, 0.5, 0.875, 0.5, 0.6461, 0.5211, 0.6461, 0.7289, 0.625, 0.75, 0.625, 0.5, 0.6461, 0.7289, 0.8539, 0.7289, 0.875, 0.75, 0.625, 0.75, 0.6721, 0.5236, 0.8539, 0.5236, 0.8539, 0.7054, 0.8539, 0.7054, 0.8539, 0.5236, 0.875, 0.5, 0.875, 0.75, 0.6721, 0.5236, 0.8539, 0.7054, 0.875, 0.75, 0.625, 0.5, 0.8539, 0.5236, 0.6721, 0.5236, 0.625, 0.5, 0.875, 0.5, 0.4256, 0.3514, 0.25, 0.4527, 0.07442, 0.3514, 0.07442, 0.1486, 0.25, 0.04725, 0.4256, 0.1486, 0.25, 0.4527, 0.4256, 0.3514, 0.4578, 0.37, 0.25, 0.49, 0.4256, 0.3514, 0.4256, 0.1486, 0.4578, 0.13, 0.4578, 0.37, 0.4256, 0.1486, 0.25, 0.04725, 0.25, 0.01, 0.4578, 0.13, 0.25, 0.04725, 0.07442, 0.1486, 0.04215, 0.13, 0.25, 0.01, 0.07442, 0.1486, 0.07442, 0.3514, 0.04215, 0.37, 0.04215, 0.13, 0.07442, 0.3514, 0.25, 0.4527, 0.25, 0.49, 0.04215, 0.37, 0.6721, 0.5236, 0.8539, 0.5236, 0.8539, 0.7054, 0.8539, 0.7054, 0.8539, 0.5236, 0.875, 0.5, 0.875, 0.75, 0.6721, 0.5236, 0.8539, 0.7054, 0.875, 0.75, 0.625, 0.5, 0.8539, 0.5236, 0.6721, 0.5236, 0.625, 0.5, 0.875, 0.5, 0.0, 0.0, 0.0, 0.0, 0.0, 0.0, 0.0, 0.0, 0.0, 0.0, 0.0, 0.0, 0.0, 0.0, 0.0, 0.0, 0.0, 0.0, 0.0, 0.0, 0.0, 0.0, 0.0, 0.0, 0.0, 0.0, 0.0, 0.0, 0.0, 0.0, 0.0, 0.0, 0.0, 0.0, 0.0, 0.0, 0.0, 0.0, 0.0, 0.0, 0.4256, 0.3514, 0.25, 0.4527, 0.07442, 0.3514, 0.07442, 0.1486, 0.25, 0.04725, 0.4256, 0.1486, 0.25, 0.4527, 0.4256, 0.3514, 0.4578, 0.37, 0.25, 0.49, 0.4256, 0.3514, 0.4256, 0.1486, 0.4578, 0.13, 0.4578, 0.37, 0.4256, 0.1486, 0.25, 0.04725, 0.25, 0.01, 0.4578, 0.13, 0.25, 0.04725, 0.07442, 0.1486, 0.04215, 0.13, 0.25, 0.01, 0.07442, 0.1486, 0.07442, 0.3514, 0.04215, 0.37, 0.04215, 0.13, 0.07442, 0.3514, 0.25, 0.4527, 0.25, 0.49, 0.04215, 0.37, 0.0, 0.0, 0.0, 0.0, 0.0, 0.0, 0.0, 0.0, 0.0, 0.0, 0.0, 0.0, 0.0, 0.0, 0.0, 0.0, 0.0, 0.0, 0.0, 0.0, 0.0, 0.0, 0.0, 0.0, 0.0, 0.0, 0.0, 0.0, 0.0, 0.0, 0.0, 0.0, 0.0, 0.0, 0.0, 0.0, 0.0, 0.0, 0.0, 0.0, 0.6721, 0.5236, 0.8539, 0.5236, 0.8539, 0.7054, 0.8539, 0.7054, 0.8539, 0.5236, 0.875, 0.5, 0.875, 0.75, 0.6721, 0.5236, 0.8539, 0.7054, 0.875, 0.75, 0.625, 0.5, 0.8539, 0.5236, 0.6721, 0.5236, 0.625, 0.5, 0.875, 0.5, 0.6721, 0.5236, 0.8539, 0.5236, 0.8539, 0.7054, 0.8539, 0.7054, 0.8539, 0.5236, 0.875, 0.5, 0.875, 0.75, 0.6721, 0.5236, 0.8539, 0.7054, 0.875, 0.75, 0.625, 0.5, 0.8539, 0.5236, 0.6721, 0.5236, 0.625, 0.5, 0.875, 0.5, 0.0, 0.0, 0.0, 0.0, 0.0, 0.0, 0.0, 0.0, 0.0, 0.0, 0.0, 0.0, 0.0, 0.0, 0.0, 0.0, 0.0, 0.0, 0.0, 0.0, 0.0, 0.0, 0.0, 0.0, 0.0, 0.0, 0.0, 0.0, 0.0, 0.0, 0.0, 0.0, 0.0, 0.0, 0.0, 0.0, 0.0, 0.0, 0.0, 0.0, 0.0, 0.0, 0.0, 0.0, 0.0, 0.0, 0.0, 0.0, 0.0, 0.0, 0.0, 0.0, 0.0, 0.0, 0.0, 0.0, 0.0, 0.0, 0.0, 0.0, 0.0, 0.0, 0.0, 0.0, 0.0, 0.0, 0.0, 0.0, 0.0, 0.0, 0.0, 0.0, 0.0, 0.0, 0.0, 0.0, 0.0, 0.0, 0.0, 0.0])
me_cube_009.materials.append(mat_pedra_002)
me_cube_009.materials.append(mat_pedra_001)
me_cube_009.materials.append(mat_pedra)
me_cube_009.materials.append(mat_pedra_003)
me_cube_009.use_remesh_fix_poles = True
me_cube_009.use_remesh_preserve_attributes = False
me_cube_009.update()

# ---- objects
ob_cuia = bpy.data.objects.new('Cuia', me_cylinder)
ob_bomba = bpy.data.objects.new('Bomba', me_cylinder_001)
ob_suporte = bpy.data.objects.new('Suporte', me_circle)
ob_pedras = bpy.data.objects.new('Pedras', me_cube_009)

# ---- transforms, parenting, visibility, modifiers, constraints
ob_cuia.location = (-1.573e-08, -5.05e-08, 0.1261)
ob_bomba.location = (0.0, 0.0, 0.886)
ob_suporte.location = (0.0002414, 0.002971, -0.6024)
ob_suporte.scale = (1.364, 1.364, 1.364)
ob_pedras.parent = ob_bomba
ob_pedras.matrix_parent_inverse = Matrix(((1.0, -0.0, 0.0, 1.223), (-0.0, 1.0, -0.0, 2.055), (-0.0, 0.0, 1.0, -2.007), (-0.0, 0.0, -0.0, 1.0)))
ob_pedras.location = (-1.241, -2.055, 2.763)
ob_pedras.rotation_euler = (-0.0, 2.224, 3.142)
ob_pedras.scale = (0.03387, 0.03387, 0.03387)

# ---- collection membership
col_collection.objects.link(ob_cuia)
col_collection.objects.link(ob_bomba)
col_collection.objects.link(ob_suporte)
col_collection.objects.link(ob_pedras)

# ---- scene / render settings (as saved in the file)
scene.frame_start = 1; scene.frame_end = 250; scene.frame_set(1)
scene.render.engine = 'BLENDER_EEVEE_NEXT'
scene.cycles.use_denoising = False
scene.cycles.samples = 128
scene.cycles.sampling_pattern = 'TABULATED_SOBOL'
scene.cycles.use_adaptive_sampling = False
scene.cycles.use_light_tree = False
scene.view_settings.view_transform = 'Filmic'
bpy.context.view_layer.update()

# ---- added for rendering (the .blend has no active camera and no usable light): camera, sun
cam_auto = bpy.data.cameras.new('AutoCamera')
cam_auto.lens = 50.0
cam_auto.sensor_width = 36.0
cam_auto.clip_end = 1000.0
ob_auto_camera = bpy.data.objects.new('AutoCamera', cam_auto)
scene.collection.objects.link(ob_auto_camera)
ob_auto_camera.location = (5.37921, -6.44987, 5.09542)
ob_auto_camera.rotation_euler = (1.09748, -7.21219e-08, 0.694738)
scene.camera = ob_auto_camera
light_auto_sun = bpy.data.lights.new('AutoSun', 'SUN')
light_auto_sun.energy = 3.0
light_auto_sun.angle = 0.0523599
ob_auto_sun = bpy.data.objects.new('AutoSun', light_auto_sun)
scene.collection.objects.link(ob_auto_sun)
ob_auto_sun.rotation_euler = (0.872665, 0.174533, 0.523599)
bpy.context.view_layer.update()
